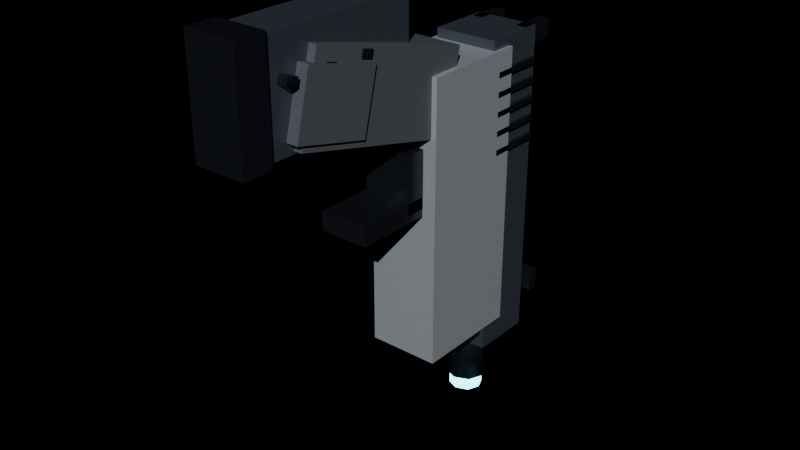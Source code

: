 # Source: wpn_energy_pistol_world.blend  (saved by Blender 4.2.68; exported with 4.5.12 LTS)
import bpy
from mathutils import Matrix  # noqa: F401  (used for matrix-valued properties, if any)

bpy.ops.wm.read_factory_settings(use_empty=True)
scene = bpy.context.scene
scene.name = 'Scene'

# ---- materials (node trees are filled in below, after node groups)
mat_ns_grip = bpy.data.materials.new('ns_grip')
mat_ns_trim = bpy.data.materials.new('ns_trim')
mat_ns_body_light = bpy.data.materials.new('ns_body_light')
mat_ns_body_dark = bpy.data.materials.new('ns_body_dark')
mat_ns_energy_cyan = bpy.data.materials.new('ns_energy_cyan')

# ---- material node trees
mat_ns_grip.use_nodes = True; mat_ns_grip.node_tree.nodes.clear()
_N = mat_ns_grip.node_tree.nodes; _L = mat_ns_grip.node_tree.links
n0 = _N.new('ShaderNodeBsdfPrincipled'); n0.name = 'Principled BSDF'; n0.location = (10, 300)
n0.inputs[0].default_value = (0.09, 0.1, 0.12, 1.0)
n0.inputs[1].default_value = 0.1
n0.inputs[2].default_value = 0.72
n1 = _N.new('ShaderNodeOutputMaterial'); n1.name = 'Material Output'; n1.location = (300, 300)
_L.new(n0.outputs[0], n1.inputs[0])
n1.is_active_output = True
mat_ns_trim.use_nodes = True; mat_ns_trim.node_tree.nodes.clear()
_N = mat_ns_trim.node_tree.nodes; _L = mat_ns_trim.node_tree.links
n0 = _N.new('ShaderNodeBsdfPrincipled'); n0.name = 'Principled BSDF'; n0.location = (10, 300)
n0.inputs[0].default_value = (0.06, 0.07, 0.09, 1.0)
n0.inputs[1].default_value = 0.85
n0.inputs[2].default_value = 0.28
n1 = _N.new('ShaderNodeOutputMaterial'); n1.name = 'Material Output'; n1.location = (300, 300)
_L.new(n0.outputs[0], n1.inputs[0])
n1.is_active_output = True
mat_ns_body_light.use_nodes = True; mat_ns_body_light.node_tree.nodes.clear()
_N = mat_ns_body_light.node_tree.nodes; _L = mat_ns_body_light.node_tree.links
n0 = _N.new('ShaderNodeBsdfPrincipled'); n0.name = 'Principled BSDF'; n0.location = (10, 300)
n0.inputs[0].default_value = (0.62, 0.67, 0.74, 1.0)
n0.inputs[1].default_value = 0.55
n0.inputs[2].default_value = 0.34
n1 = _N.new('ShaderNodeOutputMaterial'); n1.name = 'Material Output'; n1.location = (300, 300)
_L.new(n0.outputs[0], n1.inputs[0])
n1.is_active_output = True
mat_ns_body_dark.use_nodes = True; mat_ns_body_dark.node_tree.nodes.clear()
_N = mat_ns_body_dark.node_tree.nodes; _L = mat_ns_body_dark.node_tree.links
n0 = _N.new('ShaderNodeBsdfPrincipled'); n0.name = 'Principled BSDF'; n0.location = (10, 300)
n0.inputs[0].default_value = (0.11, 0.13, 0.17, 1.0)
n0.inputs[1].default_value = 0.66
n0.inputs[2].default_value = 0.42
n1 = _N.new('ShaderNodeOutputMaterial'); n1.name = 'Material Output'; n1.location = (300, 300)
_L.new(n0.outputs[0], n1.inputs[0])
n1.is_active_output = True
mat_ns_energy_cyan.use_nodes = True; mat_ns_energy_cyan.node_tree.nodes.clear()
_N = mat_ns_energy_cyan.node_tree.nodes; _L = mat_ns_energy_cyan.node_tree.links
n0 = _N.new('ShaderNodeBsdfPrincipled'); n0.name = 'Principled BSDF'; n0.location = (10, 300)
n0.inputs[0].default_value = (0.05, 0.55, 0.7, 1.0)
n0.inputs[1].default_value = 0.1
n0.inputs[2].default_value = 0.25
n0.inputs[27].default_value = (0.17, 0.91, 1.0, 1.0)
n0.inputs[28].default_value = 6.0
n1 = _N.new('ShaderNodeOutputMaterial'); n1.name = 'Material Output'; n1.location = (300, 300)
_L.new(n0.outputs[0], n1.inputs[0])
n1.is_active_output = True

# ---- lights
light_neonsun = bpy.data.lights.new('NeonSun', 'SUN')
light_neonsun.energy = 3.0

# ---- meshes
me_wpn_energy_pistol_world_mesh = bpy.data.meshes.new('wpn_energy_pistol_world_mesh')
me_wpn_energy_pistol_world_mesh.from_pydata([(-0.0162, -0.07957, 0.06797), (0.0162, -0.07957, 0.06797), (0.0162, 0.01212, 0.04511), (-0.0162, 0.01212, 0.04511), (-0.0162, -0.06912, 0.1099), (0.0162, -0.06912, 0.1099), (0.0162, 0.02257, 0.08703), (-0.0162, 0.02257, 0.08703), (-0.018, -0.08357, 0.07268), (0.018, -0.08357, 0.07268), (0.018, -0.04427, 0.06288), (-0.018, -0.04427, 0.06288), (-0.018, -0.07573, 0.1041), (0.018, -0.07573, 0.1041), (0.018, -0.03643, 0.09432), (-0.018, -0.03643, 0.09432), (-0.0171, -0.04389, 0.09789), (0.0171, -0.04389, 0.09789), (0.0171, -0.03807, 0.09643), (-0.0171, -0.03807, 0.09643), (-0.0171, -0.04293, 0.1018), (0.0171, -0.04293, 0.1018), (0.0171, -0.03711, 0.1003), (-0.0171, -0.03711, 0.1003), (-0.0171, -0.06549, 0.09789), (0.0171, -0.06549, 0.09789), (0.0171, -0.05967, 0.09643), (-0.0171, -0.05967, 0.09643), (-0.0171, -0.06453, 0.1018), (0.0171, -0.06453, 0.1018), (0.0171, -0.05871, 0.1003), (-0.0171, -0.05871, 0.1003), (-0.0171, -0.08709, 0.09789), (0.0171, -0.08709, 0.09789), (0.0171, -0.08127, 0.09643), (-0.0171, -0.08127, 0.09643), (-0.0171, -0.08613, 0.1018), (0.0171, -0.08613, 0.1018), (0.0171, -0.08031, 0.1003), (-0.0171, -0.08031, 0.1003), (-0.013, -0.0093, 0.0125), (0.013, -0.0093, 0.0125), (0.013, 0.0007, 0.0125), (-0.013, 0.0007, 0.0125), (-0.013, -0.0093, 0.0425), (0.013, -0.0093, 0.0425), (0.013, 0.0007, 0.0425), (-0.013, 0.0007, 0.0425), (-0.013, -0.0396, 0.0085), (0.013, -0.0396, 0.0085), (0.013, 0.0004, 0.0085), (-0.013, 0.0004, 0.0085), (-0.013, -0.0396, 0.0185), (0.013, -0.0396, 0.0185), (0.013, 0.0004, 0.0185), (-0.013, 0.0004, 0.0185), (-0.005, -0.01448, 0.01288), (0.005, -0.01448, 0.01288), (0.005, 0.01095, 0.01829), (-0.005, 0.01095, 0.01829), (-0.005, -0.01615, 0.02071), (0.005, -0.01615, 0.02071), (0.005, 0.009284, 0.02612), (-0.005, 0.009284, 0.02612), (-0.019, 0.0025, -0.0725), (0.019, 0.0025, -0.0725), (0.019, 0.0605, -0.0725), (-0.019, 0.0605, -0.0725), (-0.019, 0.0025, 0.0775), (0.019, 0.0025, 0.0775), (0.019, 0.0605, 0.0775), (-0.019, 0.0605, 0.0775), (-0.017, 0.0485, -0.0875), (0.017, 0.0485, -0.0875), (0.017, 0.0825, -0.0875), (-0.017, 0.0825, -0.0875), (-0.017, 0.0485, 0.0825), (0.017, 0.0485, 0.0825), (0.017, 0.0825, 0.0825), (-0.017, 0.0825, 0.0825), (-0.019, 0.0505, 0.064), (0.019, 0.0505, 0.064), (0.019, 0.0805, 0.064), (-0.019, 0.0805, 0.064), (-0.019, 0.0505, 0.067), (0.019, 0.0505, 0.067), (0.019, 0.0805, 0.067), (-0.019, 0.0805, 0.067), (-0.019, 0.0505, 0.054), (0.019, 0.0505, 0.054), (0.019, 0.0805, 0.054), (-0.019, 0.0805, 0.054), (-0.019, 0.0505, 0.057), (0.019, 0.0505, 0.057), (0.019, 0.0805, 0.057), (-0.019, 0.0805, 0.057), (-0.019, 0.0505, 0.044), (0.019, 0.0505, 0.044), (0.019, 0.0805, 0.044), (-0.019, 0.0805, 0.044), (-0.019, 0.0505, 0.047), (0.019, 0.0505, 0.047), (0.019, 0.0805, 0.047), (-0.019, 0.0805, 0.047), (-0.019, 0.0505, 0.034), (0.019, 0.0505, 0.034), (0.019, 0.0805, 0.034), (-0.019, 0.0805, 0.034), (-0.019, 0.0505, 0.037), (0.019, 0.0505, 0.037), (0.019, 0.0805, 0.037), (-0.019, 0.0805, 0.037), (-0.019, 0.0505, 0.024), (0.019, 0.0505, 0.024), (0.019, 0.0805, 0.024), (-0.019, 0.0805, 0.024), (-0.019, 0.0505, 0.027), (0.019, 0.0505, 0.027), (0.019, 0.0805, 0.027), (-0.019, 0.0805, 0.027), (0.011, 0.0575, -0.1125), (0.007778, 0.06528, -0.1125), (6.736e-19, 0.0685, -0.1125), (-0.007778, 0.06528, -0.1125), (-0.011, 0.0575, -0.1125), (-0.007778, 0.04972, -0.1125), (-2.021e-18, 0.0465, -0.1125), (0.007778, 0.04972, -0.1125), (0.011, 0.0575, -0.0765), (0.007778, 0.06528, -0.0765), (6.736e-19, 0.0685, -0.0765), (-0.007778, 0.06528, -0.0765), (-0.011, 0.0575, -0.0765), (-0.007778, 0.04972, -0.0765), (-2.021e-18, 0.0465, -0.0765), (0.007778, 0.04972, -0.0765), (0.009, 0.0575, -0.1205), (0.006364, 0.06386, -0.1205), (5.511e-19, 0.0665, -0.1205), (-0.006364, 0.06386, -0.1205), (-0.009, 0.0575, -0.1205), (-0.006364, 0.05114, -0.1205), (-1.653e-18, 0.0485, -0.1205), (0.006364, 0.05114, -0.1205), (0.009, 0.0575, -0.1125), (0.006364, 0.06386, -0.1125), (5.511e-19, 0.0665, -0.1125), (-0.006364, 0.06386, -0.1125), (-0.009, 0.0575, -0.1125), (-0.006364, 0.05114, -0.1125), (-1.653e-18, 0.0485, -0.1125), (0.006364, 0.05114, -0.1125), (-0.013, 0.0305, -0.0775), (0.013, 0.0305, -0.0775), (0.013, 0.0485, -0.0775), (-0.013, 0.0485, -0.0775), (-0.013, 0.0305, -0.0275), (0.013, 0.0305, -0.0275), (0.013, 0.0485, -0.0275), (-0.013, 0.0485, -0.0275), (-0.015, 0.0275, -0.0795), (0.015, 0.0275, -0.0795), (0.015, 0.0515, -0.0795), (-0.015, 0.0515, -0.0795), (-0.015, 0.0275, -0.0255), (0.015, 0.0275, -0.0255), (0.015, 0.0515, -0.0255), (-0.015, 0.0515, -0.0255), (-0.016, 0.0755, 0.0725), (-0.01, 0.0755, 0.0725), (-0.01, 0.0955, 0.0725), (-0.016, 0.0955, 0.0725), (-0.016, 0.0755, 0.0825), (-0.01, 0.0755, 0.0825), (-0.01, 0.0955, 0.0825), (-0.016, 0.0955, 0.0825), (0.01, 0.0755, 0.0725), (0.016, 0.0755, 0.0725), (0.016, 0.0955, 0.0725), (0.01, 0.0955, 0.0725), (0.01, 0.0755, 0.0825), (0.016, 0.0755, 0.0825), (0.016, 0.0955, 0.0825), (0.01, 0.0955, 0.0825), (-0.003, 0.0765, -0.0775), (0.003, 0.0765, -0.0775), (0.003, 0.1025, -0.0775), (-0.003, 0.1025, -0.0775), (-0.003, 0.0765, -0.0675), (0.003, 0.0765, -0.0675), (0.003, 0.1025, -0.0675), (-0.003, 0.1025, -0.0675), (-0.01, 0.1025, -0.0785), (0.01, 0.1025, -0.0785), (0.01, 0.1085, -0.0785), (-0.01, 0.1085, -0.0785), (-0.01, 0.1025, -0.0665), (0.01, 0.1025, -0.0665), (0.01, 0.1085, -0.0665), (-0.01, 0.1085, -0.0665), (-0.012, -0.0985, 0.0665), (0.012, -0.0985, 0.0665), (0.012, -0.0085, 0.0665), (-0.012, -0.0085, 0.0665), (-0.012, -0.0985, 0.1185), (0.012, -0.0985, 0.1185), (0.012, -0.0085, 0.1185), (-0.012, -0.0085, 0.1185), (-0.01344, -0.1085, 0.0645), (0.01344, -0.1085, 0.0645), (0.01344, -0.0925, 0.0645), (-0.01344, -0.0925, 0.0645), (-0.01344, -0.1085, 0.1205), (0.01344, -0.1085, 0.1205), (0.01344, -0.0925, 0.1205), (-0.01344, -0.0925, 0.1205)], [], [(0, 1, 2, 3), (4, 7, 6, 5), (0, 4, 5, 1), (2, 6, 7, 3), (0, 3, 7, 4), (1, 5, 6, 2), (8, 9, 10, 11), (12, 15, 14, 13), (8, 12, 13, 9), (10, 14, 15, 11), (8, 11, 15, 12), (9, 13, 14, 10), (16, 17, 18, 19), (20, 23, 22, 21), (16, 20, 21, 17), (18, 22, 23, 19), (16, 19, 23, 20), (17, 21, 22, 18), (24, 25, 26, 27), (28, 31, 30, 29), (24, 28, 29, 25), (26, 30, 31, 27), (24, 27, 31, 28), (25, 29, 30, 26), (32, 33, 34, 35), (36, 39, 38, 37), (32, 36, 37, 33), (34, 38, 39, 35), (32, 35, 39, 36), (33, 37, 38, 34), (40, 41, 42, 43), (44, 47, 46, 45), (40, 44, 45, 41), (42, 46, 47, 43), (40, 43, 47, 44), (41, 45, 46, 42), (48, 49, 50, 51), (52, 55, 54, 53), (48, 52, 53, 49), (50, 54, 55, 51), (48, 51, 55, 52), (49, 53, 54, 50), (56, 57, 58, 59), (60, 63, 62, 61), (56, 60, 61, 57), (58, 62, 63, 59), (56, 59, 63, 60), (57, 61, 62, 58), (64, 65, 66, 67), (68, 71, 70, 69), (64, 68, 69, 65), (66, 70, 71, 67), (64, 67, 71, 68), (65, 69, 70, 66), (72, 73, 74, 75), (76, 79, 78, 77), (72, 76, 77, 73), (74, 78, 79, 75), (72, 75, 79, 76), (73, 77, 78, 74), (80, 81, 82, 83), (84, 87, 86, 85), (80, 84, 85, 81), (82, 86, 87, 83), (80, 83, 87, 84), (81, 85, 86, 82), (88, 89, 90, 91), (92, 95, 94, 93), (88, 92, 93, 89), (90, 94, 95, 91), (88, 91, 95, 92), (89, 93, 94, 90), (96, 97, 98, 99), (100, 103, 102, 101), (96, 100, 101, 97), (98, 102, 103, 99), (96, 99, 103, 100), (97, 101, 102, 98), (104, 105, 106, 107), (108, 111, 110, 109), (104, 108, 109, 105), (106, 110, 111, 107), (104, 107, 111, 108), (105, 109, 110, 106), (112, 113, 114, 115), (116, 119, 118, 117), (112, 116, 117, 113), (114, 118, 119, 115), (112, 115, 119, 116), (113, 117, 118, 114), (120, 121, 129, 128), (121, 122, 130, 129), (122, 123, 131, 130), (123, 124, 132, 131), (124, 125, 133, 132), (125, 126, 134, 133), (126, 127, 135, 134), (127, 120, 128, 135), (127, 126, 125, 124, 123, 122, 121, 120), (128, 129, 130, 131, 132, 133, 134, 135), (136, 137, 145, 144), (137, 138, 146, 145), (138, 139, 147, 146), (139, 140, 148, 147), (140, 141, 149, 148), (141, 142, 150, 149), (142, 143, 151, 150), (143, 136, 144, 151), (143, 142, 141, 140, 139, 138, 137, 136), (144, 145, 146, 147, 148, 149, 150, 151), (152, 153, 154, 155), (156, 159, 158, 157), (152, 156, 157, 153), (154, 158, 159, 155), (152, 155, 159, 156), (153, 157, 158, 154), (160, 161, 162, 163), (164, 167, 166, 165), (160, 164, 165, 161), (162, 166, 167, 163), (160, 163, 167, 164), (161, 165, 166, 162), (168, 169, 170, 171), (172, 175, 174, 173), (168, 172, 173, 169), (170, 174, 175, 171), (168, 171, 175, 172), (169, 173, 174, 170), (176, 177, 178, 179), (180, 183, 182, 181), (176, 180, 181, 177), (178, 182, 183, 179), (176, 179, 183, 180), (177, 181, 182, 178), (184, 185, 186, 187), (188, 191, 190, 189), (184, 188, 189, 185), (186, 190, 191, 187), (184, 187, 191, 188), (185, 189, 190, 186), (192, 193, 194, 195), (196, 199, 198, 197), (192, 196, 197, 193), (194, 198, 199, 195), (192, 195, 199, 196), (193, 197, 198, 194), (200, 201, 202, 203), (204, 207, 206, 205), (200, 204, 205, 201), (202, 206, 207, 203), (200, 203, 207, 204), (201, 205, 206, 202), (208, 209, 210, 211), (212, 215, 214, 213), (208, 212, 213, 209), (210, 214, 215, 211), (208, 211, 215, 212), (209, 213, 214, 210)])
me_wpn_energy_pistol_world_mesh.polygons.foreach_set('use_smooth', [0, 0, 0, 0, 0, 0, 0, 0, 0, 0, 0, 0, 0, 0, 0, 0, 0, 0, 0, 0, 0, 0, 0, 0, 0, 0, 0, 0, 0, 0, 0, 0, 0, 0, 0, 0, 0, 0, 0, 0, 0, 0, 0, 0, 0, 0, 0, 0, 0, 0, 0, 0, 0, 0, 0, 0, 0, 0, 0, 0, 0, 0, 0, 0, 0, 0, 0, 0, 0, 0, 0, 0, 0, 0, 0, 0, 0, 0, 0, 0, 0, 0, 0, 0, 0, 0, 0, 0, 0, 0, 1, 1, 1, 1, 1, 1, 1, 1, 1, 1, 1, 1, 1, 1, 1, 1, 1, 1, 1, 1, 0, 0, 0, 0, 0, 0, 0, 0, 0, 0, 0, 0, 0, 0, 0, 0, 0, 0, 0, 0, 0, 0, 0, 0, 0, 0, 0, 0, 0, 0, 0, 0, 0, 0, 0, 0, 0, 0, 0, 0, 0, 0, 0, 0, 0, 0, 0, 0])
me_wpn_energy_pistol_world_mesh.polygons.foreach_set('material_index', [0, 0, 0, 0, 0, 0, 0, 0, 0, 0, 0, 0, 1, 1, 1, 1, 1, 1, 1, 1, 1, 1, 1, 1, 1, 1, 1, 1, 1, 1, 1, 1, 1, 1, 1, 1, 1, 1, 1, 1, 1, 1, 1, 1, 1, 1, 1, 1, 2, 2, 2, 2, 2, 2, 3, 3, 3, 3, 3, 3, 1, 1, 1, 1, 1, 1, 1, 1, 1, 1, 1, 1, 1, 1, 1, 1, 1, 1, 1, 1, 1, 1, 1, 1, 1, 1, 1, 1, 1, 1, 1, 1, 1, 1, 1, 1, 1, 1, 1, 1, 4, 4, 4, 4, 4, 4, 4, 4, 4, 4, 4, 4, 4, 4, 4, 4, 1, 1, 1, 1, 1, 1, 1, 1, 1, 1, 1, 1, 1, 1, 1, 1, 1, 1, 1, 1, 1, 1, 1, 1, 1, 1, 1, 1, 1, 1, 3, 3, 3, 3, 3, 3, 1, 1, 1, 1, 1, 1])
_uv = me_wpn_energy_pistol_world_mesh.uv_layers.new(name='UVMap')
_uv.uv.foreach_set('vector', [0.4676, 0.3019, 0.5324, 0.3019, 0.5324, 0.4852, 0.4676, 0.4852, 0.4676, 0.3228, 0.4676, 0.5061, 0.5324, 0.5061, 0.5324, 0.3228, 0.4676, 0.5209, 0.4676, 0.6048, 0.5324, 0.6048, 0.5324, 0.5209, 0.5324, 0.4752, 0.5324, 0.5591, 0.4676, 0.5591, 0.4676, 0.4752, 0.3019, 0.5209, 0.4852, 0.4752, 0.5061, 0.5591, 0.3228, 0.6048, 0.3019, 0.5209, 0.3228, 0.6048, 0.5061, 0.5591, 0.4852, 0.4752, 0.464, 0.2939, 0.536, 0.2939, 0.536, 0.3725, 0.464, 0.3725, 0.464, 0.3095, 0.464, 0.3881, 0.536, 0.3881, 0.536, 0.3095, 0.464, 0.5304, 0.464, 0.5932, 0.536, 0.5932, 0.536, 0.5304, 0.536, 0.5108, 0.536, 0.5736, 0.464, 0.5736, 0.464, 0.5108, 0.2939, 0.5304, 0.3725, 0.5108, 0.3881, 0.5736, 0.3095, 0.5932, 0.2939, 0.5304, 0.3095, 0.5932, 0.3881, 0.5736, 0.3725, 0.5108, 0.4658, 0.3732, 0.5342, 0.3732, 0.5342, 0.3849, 0.4658, 0.3849, 0.4658, 0.3751, 0.4658, 0.3868, 0.5342, 0.3868, 0.5342, 0.3751, 0.4658, 0.5808, 0.4658, 0.5885, 0.5342, 0.5885, 0.5342, 0.5808, 0.5342, 0.5779, 0.5342, 0.5856, 0.4658, 0.5856, 0.4658, 0.5779, 0.3732, 0.5808, 0.3849, 0.5779, 0.3868, 0.5856, 0.3751, 0.5885, 0.3732, 0.5808, 0.3751, 0.5885, 0.3868, 0.5856, 0.3849, 0.5779, 0.4658, 0.33, 0.5342, 0.33, 0.5342, 0.3417, 0.4658, 0.3417, 0.4658, 0.3319, 0.4658, 0.3436, 0.5342, 0.3436, 0.5342, 0.3319, 0.4658, 0.5808, 0.4658, 0.5885, 0.5342, 0.5885, 0.5342, 0.5808, 0.5342, 0.5779, 0.5342, 0.5856, 0.4658, 0.5856, 0.4658, 0.5779, 0.33, 0.5808, 0.3417, 0.5779, 0.3436, 0.5856, 0.3319, 0.5885, 0.33, 0.5808, 0.3319, 0.5885, 0.3436, 0.5856, 0.3417, 0.5779, 0.4658, 0.2868, 0.5342, 0.2868, 0.5342, 0.2985, 0.4658, 0.2985, 0.4658, 0.2887, 0.4658, 0.3004, 0.5342, 0.3004, 0.5342, 0.2887, 0.4658, 0.5808, 0.4658, 0.5885, 0.5342, 0.5885, 0.5342, 0.5808, 0.5342, 0.5779, 0.5342, 0.5856, 0.4658, 0.5856, 0.4658, 0.5779, 0.2868, 0.5808, 0.2985, 0.5779, 0.3004, 0.5856, 0.2887, 0.5885, 0.2868, 0.5808, 0.2887, 0.5885, 0.3004, 0.5856, 0.2985, 0.5779, 0.474, 0.4424, 0.526, 0.4424, 0.526, 0.4624, 0.474, 0.4624, 0.474, 0.4424, 0.474, 0.4624, 0.526, 0.4624, 0.526, 0.4424, 0.474, 0.41, 0.474, 0.47, 0.526, 0.47, 0.526, 0.41, 0.526, 0.41, 0.526, 0.47, 0.474, 0.47, 0.474, 0.41, 0.4424, 0.41, 0.4624, 0.41, 0.4624, 0.47, 0.4424, 0.47, 0.4424, 0.41, 0.4424, 0.47, 0.4624, 0.47, 0.4624, 0.41, 0.474, 0.3818, 0.526, 0.3818, 0.526, 0.4618, 0.474, 0.4618, 0.474, 0.3818, 0.474, 0.4618, 0.526, 0.4618, 0.526, 0.3818, 0.474, 0.402, 0.474, 0.422, 0.526, 0.422, 0.526, 0.402, 0.526, 0.402, 0.526, 0.422, 0.474, 0.422, 0.474, 0.402, 0.3818, 0.402, 0.4618, 0.402, 0.4618, 0.422, 0.3818, 0.422, 0.3818, 0.402, 0.3818, 0.422, 0.4618, 0.422, 0.4618, 0.402, 0.49, 0.432, 0.51, 0.432, 0.51, 0.4829, 0.49, 0.4829, 0.49, 0.4287, 0.49, 0.4796, 0.51, 0.4796, 0.51, 0.4287, 0.49, 0.4108, 0.49, 0.4264, 0.51, 0.4264, 0.51, 0.4108, 0.51, 0.4216, 0.51, 0.4372, 0.49, 0.4372, 0.49, 0.4216, 0.432, 0.4108, 0.4829, 0.4216, 0.4796, 0.4372, 0.4287, 0.4264, 0.432, 0.4108, 0.4287, 0.4264, 0.4796, 0.4372, 0.4829, 0.4216, 0.462, 0.466, 0.538, 0.466, 0.538, 0.582, 0.462, 0.582, 0.462, 0.466, 0.462, 0.582, 0.538, 0.582, 0.538, 0.466, 0.462, 0.24, 0.462, 0.54, 0.538, 0.54, 0.538, 0.24, 0.538, 0.24, 0.538, 0.54, 0.462, 0.54, 0.462, 0.24, 0.466, 0.24, 0.582, 0.24, 0.582, 0.54, 0.466, 0.54, 0.466, 0.24, 0.466, 0.54, 0.582, 0.54, 0.582, 0.24, 0.466, 0.558, 0.534, 0.558, 0.534, 0.626, 0.466, 0.626, 0.466, 0.558, 0.466, 0.626, 0.534, 0.626, 0.534, 0.558, 0.466, 0.21, 0.466, 0.55, 0.534, 0.55, 0.534, 0.21, 0.534, 0.21, 0.534, 0.55, 0.466, 0.55, 0.466, 0.21, 0.558, 0.21, 0.626, 0.21, 0.626, 0.55, 0.558, 0.55, 0.558, 0.21, 0.558, 0.55, 0.626, 0.55, 0.626, 0.21, 0.462, 0.562, 0.538, 0.562, 0.538, 0.622, 0.462, 0.622, 0.462, 0.562, 0.462, 0.622, 0.538, 0.622, 0.538, 0.562, 0.462, 0.513, 0.462, 0.519, 0.538, 0.519, 0.538, 0.513, 0.538, 0.513, 0.538, 0.519, 0.462, 0.519, 0.462, 0.513, 0.562, 0.513, 0.622, 0.513, 0.622, 0.519, 0.562, 0.519, 0.562, 0.513, 0.562, 0.519, 0.622, 0.519, 0.622, 0.513, 0.462, 0.562, 0.538, 0.562, 0.538, 0.622, 0.462, 0.622, 0.462, 0.562, 0.462, 0.622, 0.538, 0.622, 0.538, 0.562, 0.462, 0.493, 0.462, 0.499, 0.538, 0.499, 0.538, 0.493, 0.538, 0.493, 0.538, 0.499, 0.462, 0.499, 0.462, 0.493, 0.562, 0.493, 0.622, 0.493, 0.622, 0.499, 0.562, 0.499, 0.562, 0.493, 0.562, 0.499, 0.622, 0.499, 0.622, 0.493, 0.462, 0.562, 0.538, 0.562, 0.538, 0.622, 0.462, 0.622, 0.462, 0.562, 0.462, 0.622, 0.538, 0.622, 0.538, 0.562, 0.462, 0.473, 0.462, 0.479, 0.538, 0.479, 0.538, 0.473, 0.538, 0.473, 0.538, 0.479, 0.462, 0.479, 0.462, 0.473, 0.562, 0.473, 0.622, 0.473, 0.622, 0.479, 0.562, 0.479, 0.562, 0.473, 0.562, 0.479, 0.622, 0.479, 0.622, 0.473, 0.462, 0.562, 0.538, 0.562, 0.538, 0.622, 0.462, 0.622, 0.462, 0.562, 0.462, 0.622, 0.538, 0.622, 0.538, 0.562, 0.462, 0.453, 0.462, 0.459, 0.538, 0.459, 0.538, 0.453, 0.538, 0.453, 0.538, 0.459, 0.462, 0.459, 0.462, 0.453, 0.562, 0.453, 0.622, 0.453, 0.622, 0.459, 0.562, 0.459, 0.562, 0.453, 0.562, 0.459, 0.622, 0.459, 0.622, 0.453, 0.462, 0.562, 0.538, 0.562, 0.538, 0.622, 0.462, 0.622, 0.462, 0.562, 0.462, 0.622, 0.538, 0.622, 0.538, 0.562, 0.462, 0.433, 0.462, 0.439, 0.538, 0.439, 0.538, 0.433, 0.538, 0.433, 0.538, 0.439, 0.462, 0.439, 0.462, 0.433, 0.562, 0.433, 0.622, 0.433, 0.622, 0.439, 0.562, 0.439, 0.562, 0.433, 0.562, 0.439, 0.622, 0.439, 0.622, 0.433, 0.576, 0.16, 0.5916, 0.16, 0.5916, 0.232, 0.576, 0.232, 0.5156, 0.16, 0.5, 0.16, 0.5, 0.232, 0.5156, 0.232, 0.5, 0.16, 0.4844, 0.16, 0.4844, 0.232, 0.5, 0.232, 0.5916, 0.16, 0.576, 0.16, 0.576, 0.232, 0.5916, 0.232, 0.576, 0.16, 0.5604, 0.16, 0.5604, 0.232, 0.576, 0.232, 0.4844, 0.16, 0.5, 0.16, 0.5, 0.232, 0.4844, 0.232, 0.5, 0.16, 0.5156, 0.16, 0.5156, 0.232, 0.5, 0.232, 0.5604, 0.16, 0.576, 0.16, 0.576, 0.232, 0.5604, 0.232, 0.5156, 0.5604, 0.5, 0.554, 0.4844, 0.5604, 0.478, 0.576, 0.4844, 0.5916, 0.5, 0.598, 0.5156, 0.5916, 0.522, 0.576, 0.522, 0.576, 0.5156, 0.5916, 0.5, 0.598, 0.4844, 0.5916, 0.478, 0.576, 0.4844, 0.5604, 0.5, 0.554, 0.5156, 0.5604, 0.576, 0.144, 0.5887, 0.144, 0.5887, 0.16, 0.576, 0.16, 0.5127, 0.144, 0.5, 0.144, 0.5, 0.16, 0.5127, 0.16, 0.5, 0.144, 0.4873, 0.144, 0.4873, 0.16, 0.5, 0.16, 0.5887, 0.144, 0.576, 0.144, 0.576, 0.16, 0.5887, 0.16, 0.576, 0.144, 0.5633, 0.144, 0.5633, 0.16, 0.576, 0.16, 0.4873, 0.144, 0.5, 0.144, 0.5, 0.16, 0.4873, 0.16, 0.5, 0.144, 0.5127, 0.144, 0.5127, 0.16, 0.5, 0.16, 0.5633, 0.144, 0.576, 0.144, 0.576, 0.16, 0.5633, 0.16, 0.5127, 0.5633, 0.5, 0.558, 0.4873, 0.5633, 0.482, 0.576, 0.4873, 0.5887, 0.5, 0.594, 0.5127, 0.5887, 0.518, 0.576, 0.518, 0.576, 0.5127, 0.5887, 0.5, 0.594, 0.4873, 0.5887, 0.482, 0.576, 0.4873, 0.5633, 0.5, 0.558, 0.5127, 0.5633, 0.474, 0.522, 0.526, 0.522, 0.526, 0.558, 0.474, 0.558, 0.474, 0.522, 0.474, 0.558, 0.526, 0.558, 0.526, 0.522, 0.474, 0.23, 0.474, 0.33, 0.526, 0.33, 0.526, 0.23, 0.526, 0.23, 0.526, 0.33, 0.474, 0.33, 0.474, 0.23, 0.522, 0.23, 0.558, 0.23, 0.558, 0.33, 0.522, 0.33, 0.522, 0.23, 0.522, 0.33, 0.558, 0.33, 0.558, 0.23, 0.47, 0.516, 0.53, 0.516, 0.53, 0.564, 0.47, 0.564, 0.47, 0.516, 0.47, 0.564, 0.53, 0.564, 0.53, 0.516, 0.47, 0.226, 0.47, 0.334, 0.53, 0.334, 0.53, 0.226, 0.53, 0.226, 0.53, 0.334, 0.47, 0.334, 0.47, 0.226, 0.516, 0.226, 0.564, 0.226, 0.564, 0.334, 0.516, 0.334, 0.516, 0.226, 0.516, 0.334, 0.564, 0.334, 0.564, 0.226, 0.468, 0.612, 0.48, 0.612, 0.48, 0.652, 0.468, 0.652, 0.468, 0.612, 0.468, 0.652, 0.48, 0.652, 0.48, 0.612, 0.468, 0.53, 0.468, 0.55, 0.48, 0.55, 0.48, 0.53, 0.48, 0.53, 0.48, 0.55, 0.468, 0.55, 0.468, 0.53, 0.612, 0.53, 0.652, 0.53, 0.652, 0.55, 0.612, 0.55, 0.612, 0.53, 0.612, 0.55, 0.652, 0.55, 0.652, 0.53, 0.52, 0.612, 0.532, 0.612, 0.532, 0.652, 0.52, 0.652, 0.52, 0.612, 0.52, 0.652, 0.532, 0.652, 0.532, 0.612, 0.52, 0.53, 0.52, 0.55, 0.532, 0.55, 0.532, 0.53, 0.532, 0.53, 0.532, 0.55, 0.52, 0.55, 0.52, 0.53, 0.612, 0.53, 0.652, 0.53, 0.652, 0.55, 0.612, 0.55, 0.612, 0.53, 0.612, 0.55, 0.652, 0.55, 0.652, 0.53, 0.494, 0.614, 0.506, 0.614, 0.506, 0.666, 0.494, 0.666, 0.494, 0.614, 0.494, 0.666, 0.506, 0.666, 0.506, 0.614, 0.494, 0.23, 0.494, 0.25, 0.506, 0.25, 0.506, 0.23, 0.506, 0.23, 0.506, 0.25, 0.494, 0.25, 0.494, 0.23, 0.614, 0.23, 0.666, 0.23, 0.666, 0.25, 0.614, 0.25, 0.614, 0.23, 0.614, 0.25, 0.666, 0.25, 0.666, 0.23, 0.48, 0.666, 0.52, 0.666, 0.52, 0.678, 0.48, 0.678, 0.48, 0.666, 0.48, 0.678, 0.52, 0.678, 0.52, 0.666, 0.48, 0.228, 0.48, 0.252, 0.52, 0.252, 0.52, 0.228, 0.52, 0.228, 0.52, 0.252, 0.48, 0.252, 0.48, 0.228, 0.666, 0.228, 0.678, 0.228, 0.678, 0.252, 0.666, 0.252, 0.666, 0.228, 0.666, 0.252, 0.678, 0.252, 0.678, 0.228, 0.476, 0.264, 0.524, 0.264, 0.524, 0.444, 0.476, 0.444, 0.476, 0.264, 0.476, 0.444, 0.524, 0.444, 0.524, 0.264, 0.476, 0.518, 0.476, 0.622, 0.524, 0.622, 0.524, 0.518, 0.524, 0.518, 0.524, 0.622, 0.476, 0.622, 0.476, 0.518, 0.264, 0.518, 0.444, 0.518, 0.444, 0.622, 0.264, 0.622, 0.264, 0.518, 0.264, 0.622, 0.444, 0.622, 0.444, 0.518, 0.4731, 0.244, 0.5269, 0.244, 0.5269, 0.276, 0.4731, 0.276, 0.4731, 0.244, 0.4731, 0.276, 0.5269, 0.276, 0.5269, 0.244, 0.4731, 0.514, 0.4731, 0.626, 0.5269, 0.626, 0.5269, 0.514, 0.5269, 0.514, 0.5269, 0.626, 0.4731, 0.626, 0.4731, 0.514, 0.244, 0.514, 0.276, 0.514, 0.276, 0.626, 0.244, 0.626, 0.244, 0.514, 0.244, 0.626, 0.276, 0.626, 0.276, 0.514])
me_wpn_energy_pistol_world_mesh.materials.append(mat_ns_grip)
me_wpn_energy_pistol_world_mesh.materials.append(mat_ns_trim)
me_wpn_energy_pistol_world_mesh.materials.append(mat_ns_body_light)
me_wpn_energy_pistol_world_mesh.materials.append(mat_ns_body_dark)
me_wpn_energy_pistol_world_mesh.materials.append(mat_ns_energy_cyan)
me_wpn_energy_pistol_world_mesh.update()

# ---- objects
ob_neonsun = bpy.data.objects.new('NeonSun', light_neonsun)
ob_wpn_energy_pistol_world = bpy.data.objects.new('wpn_energy_pistol_world', me_wpn_energy_pistol_world_mesh)

# ---- transforms, parenting, visibility, modifiers, constraints
ob_neonsun.location = (0.0, 0.0, 0.0)
ob_neonsun.rotation_euler = (0.9599, 0.0, 0.6109)
ob_wpn_energy_pistol_world.location = (0.0, 0.0, 0.0)

# ---- collection membership
scene.collection.objects.link(ob_neonsun)
scene.collection.objects.link(ob_wpn_energy_pistol_world)

# ---- scene / render settings (as saved in the file)
scene.frame_start = 1; scene.frame_end = 250; scene.frame_set(1)
scene.render.engine = 'BLENDER_EEVEE_NEXT'
bpy.context.view_layer.update()

# ---- added for rendering (the .blend has no active camera): camera
cam_auto = bpy.data.cameras.new('AutoCamera')
cam_auto.lens = 50.0
cam_auto.sensor_width = 36.0
cam_auto.clip_end = 1000.0
ob_auto_camera = bpy.data.objects.new('AutoCamera', cam_auto)
scene.collection.objects.link(ob_auto_camera)
ob_auto_camera.location = (0.302103, -0.362523, 0.241682)
ob_auto_camera.rotation_euler = (1.09748, -7.21219e-08, 0.694738)
scene.camera = ob_auto_camera
bpy.context.view_layer.update()
